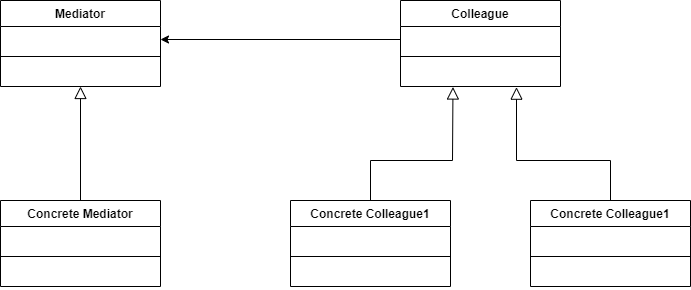

The diagram above was exported from draw.io. Its source (the exported page's mxGraphModel, read from the mxfile embedded in the PNG):
<mxGraphModel dx="981" dy="548" grid="1" gridSize="10" guides="1" tooltips="1" connect="1" arrows="1" fold="1" page="1" pageScale="1" pageWidth="850" pageHeight="1100" math="0" shadow="0">
  <root>
    <mxCell id="0" />
    <mxCell id="1" parent="0" />
    <mxCell id="oJb1SCvln5ThfOEsHmS9-1" value="Mediator" style="swimlane;fontStyle=1;align=center;verticalAlign=top;childLayout=stackLayout;horizontal=1;startSize=26;horizontalStack=0;resizeParent=1;resizeParentMax=0;resizeLast=0;collapsible=1;marginBottom=0;" vertex="1" parent="1">
      <mxGeometry x="150" y="160" width="160" height="86" as="geometry" />
    </mxCell>
    <mxCell id="oJb1SCvln5ThfOEsHmS9-2" value=" " style="text;strokeColor=none;fillColor=none;align=left;verticalAlign=top;spacingLeft=4;spacingRight=4;overflow=hidden;rotatable=0;points=[[0,0.5],[1,0.5]];portConstraint=eastwest;" vertex="1" parent="oJb1SCvln5ThfOEsHmS9-1">
      <mxGeometry y="26" width="160" height="26" as="geometry" />
    </mxCell>
    <mxCell id="oJb1SCvln5ThfOEsHmS9-3" value="" style="line;strokeWidth=1;fillColor=none;align=left;verticalAlign=middle;spacingTop=-1;spacingLeft=3;spacingRight=3;rotatable=0;labelPosition=right;points=[];portConstraint=eastwest;" vertex="1" parent="oJb1SCvln5ThfOEsHmS9-1">
      <mxGeometry y="52" width="160" height="8" as="geometry" />
    </mxCell>
    <mxCell id="oJb1SCvln5ThfOEsHmS9-4" value=" " style="text;strokeColor=none;fillColor=none;align=left;verticalAlign=top;spacingLeft=4;spacingRight=4;overflow=hidden;rotatable=0;points=[[0,0.5],[1,0.5]];portConstraint=eastwest;" vertex="1" parent="oJb1SCvln5ThfOEsHmS9-1">
      <mxGeometry y="60" width="160" height="26" as="geometry" />
    </mxCell>
    <mxCell id="oJb1SCvln5ThfOEsHmS9-5" value="Colleague" style="swimlane;fontStyle=1;align=center;verticalAlign=top;childLayout=stackLayout;horizontal=1;startSize=26;horizontalStack=0;resizeParent=1;resizeParentMax=0;resizeLast=0;collapsible=1;marginBottom=0;" vertex="1" parent="1">
      <mxGeometry x="550" y="160" width="160" height="86" as="geometry" />
    </mxCell>
    <mxCell id="oJb1SCvln5ThfOEsHmS9-6" value=" " style="text;strokeColor=none;fillColor=none;align=left;verticalAlign=top;spacingLeft=4;spacingRight=4;overflow=hidden;rotatable=0;points=[[0,0.5],[1,0.5]];portConstraint=eastwest;" vertex="1" parent="oJb1SCvln5ThfOEsHmS9-5">
      <mxGeometry y="26" width="160" height="26" as="geometry" />
    </mxCell>
    <mxCell id="oJb1SCvln5ThfOEsHmS9-7" value="" style="line;strokeWidth=1;fillColor=none;align=left;verticalAlign=middle;spacingTop=-1;spacingLeft=3;spacingRight=3;rotatable=0;labelPosition=right;points=[];portConstraint=eastwest;" vertex="1" parent="oJb1SCvln5ThfOEsHmS9-5">
      <mxGeometry y="52" width="160" height="8" as="geometry" />
    </mxCell>
    <mxCell id="oJb1SCvln5ThfOEsHmS9-8" value=" " style="text;strokeColor=none;fillColor=none;align=left;verticalAlign=top;spacingLeft=4;spacingRight=4;overflow=hidden;rotatable=0;points=[[0,0.5],[1,0.5]];portConstraint=eastwest;" vertex="1" parent="oJb1SCvln5ThfOEsHmS9-5">
      <mxGeometry y="60" width="160" height="26" as="geometry" />
    </mxCell>
    <mxCell id="oJb1SCvln5ThfOEsHmS9-9" value="Concrete Mediator" style="swimlane;fontStyle=1;align=center;verticalAlign=top;childLayout=stackLayout;horizontal=1;startSize=26;horizontalStack=0;resizeParent=1;resizeParentMax=0;resizeLast=0;collapsible=1;marginBottom=0;" vertex="1" parent="1">
      <mxGeometry x="150" y="360" width="160" height="86" as="geometry" />
    </mxCell>
    <mxCell id="oJb1SCvln5ThfOEsHmS9-10" value=" " style="text;strokeColor=none;fillColor=none;align=left;verticalAlign=top;spacingLeft=4;spacingRight=4;overflow=hidden;rotatable=0;points=[[0,0.5],[1,0.5]];portConstraint=eastwest;" vertex="1" parent="oJb1SCvln5ThfOEsHmS9-9">
      <mxGeometry y="26" width="160" height="26" as="geometry" />
    </mxCell>
    <mxCell id="oJb1SCvln5ThfOEsHmS9-11" value="" style="line;strokeWidth=1;fillColor=none;align=left;verticalAlign=middle;spacingTop=-1;spacingLeft=3;spacingRight=3;rotatable=0;labelPosition=right;points=[];portConstraint=eastwest;" vertex="1" parent="oJb1SCvln5ThfOEsHmS9-9">
      <mxGeometry y="52" width="160" height="8" as="geometry" />
    </mxCell>
    <mxCell id="oJb1SCvln5ThfOEsHmS9-12" value=" " style="text;strokeColor=none;fillColor=none;align=left;verticalAlign=top;spacingLeft=4;spacingRight=4;overflow=hidden;rotatable=0;points=[[0,0.5],[1,0.5]];portConstraint=eastwest;" vertex="1" parent="oJb1SCvln5ThfOEsHmS9-9">
      <mxGeometry y="60" width="160" height="26" as="geometry" />
    </mxCell>
    <mxCell id="oJb1SCvln5ThfOEsHmS9-13" value="Concrete Colleague1" style="swimlane;fontStyle=1;align=center;verticalAlign=top;childLayout=stackLayout;horizontal=1;startSize=26;horizontalStack=0;resizeParent=1;resizeParentMax=0;resizeLast=0;collapsible=1;marginBottom=0;" vertex="1" parent="1">
      <mxGeometry x="440" y="360" width="160" height="86" as="geometry" />
    </mxCell>
    <mxCell id="oJb1SCvln5ThfOEsHmS9-14" value=" " style="text;strokeColor=none;fillColor=none;align=left;verticalAlign=top;spacingLeft=4;spacingRight=4;overflow=hidden;rotatable=0;points=[[0,0.5],[1,0.5]];portConstraint=eastwest;" vertex="1" parent="oJb1SCvln5ThfOEsHmS9-13">
      <mxGeometry y="26" width="160" height="26" as="geometry" />
    </mxCell>
    <mxCell id="oJb1SCvln5ThfOEsHmS9-15" value="" style="line;strokeWidth=1;fillColor=none;align=left;verticalAlign=middle;spacingTop=-1;spacingLeft=3;spacingRight=3;rotatable=0;labelPosition=right;points=[];portConstraint=eastwest;" vertex="1" parent="oJb1SCvln5ThfOEsHmS9-13">
      <mxGeometry y="52" width="160" height="8" as="geometry" />
    </mxCell>
    <mxCell id="oJb1SCvln5ThfOEsHmS9-16" value=" " style="text;strokeColor=none;fillColor=none;align=left;verticalAlign=top;spacingLeft=4;spacingRight=4;overflow=hidden;rotatable=0;points=[[0,0.5],[1,0.5]];portConstraint=eastwest;" vertex="1" parent="oJb1SCvln5ThfOEsHmS9-13">
      <mxGeometry y="60" width="160" height="26" as="geometry" />
    </mxCell>
    <mxCell id="oJb1SCvln5ThfOEsHmS9-17" value="" style="endArrow=classic;html=1;entryX=1;entryY=0.5;entryDx=0;entryDy=0;exitX=0;exitY=0.5;exitDx=0;exitDy=0;" edge="1" parent="1" source="oJb1SCvln5ThfOEsHmS9-6" target="oJb1SCvln5ThfOEsHmS9-2">
      <mxGeometry width="50" height="50" relative="1" as="geometry">
        <mxPoint x="375" y="270" as="sourcePoint" />
        <mxPoint x="425" y="220" as="targetPoint" />
      </mxGeometry>
    </mxCell>
    <mxCell id="oJb1SCvln5ThfOEsHmS9-18" value="" style="endArrow=block;html=1;exitX=0.5;exitY=0;exitDx=0;exitDy=0;entryX=0.5;entryY=1;entryDx=0;entryDy=0;endFill=0;endSize=10;" edge="1" parent="1" source="oJb1SCvln5ThfOEsHmS9-9" target="oJb1SCvln5ThfOEsHmS9-1">
      <mxGeometry width="50" height="50" relative="1" as="geometry">
        <mxPoint x="320" y="340" as="sourcePoint" />
        <mxPoint x="230" y="250" as="targetPoint" />
      </mxGeometry>
    </mxCell>
    <mxCell id="oJb1SCvln5ThfOEsHmS9-19" value="Concrete Colleague1" style="swimlane;fontStyle=1;align=center;verticalAlign=top;childLayout=stackLayout;horizontal=1;startSize=26;horizontalStack=0;resizeParent=1;resizeParentMax=0;resizeLast=0;collapsible=1;marginBottom=0;" vertex="1" parent="1">
      <mxGeometry x="680" y="360" width="160" height="86" as="geometry" />
    </mxCell>
    <mxCell id="oJb1SCvln5ThfOEsHmS9-20" value=" " style="text;strokeColor=none;fillColor=none;align=left;verticalAlign=top;spacingLeft=4;spacingRight=4;overflow=hidden;rotatable=0;points=[[0,0.5],[1,0.5]];portConstraint=eastwest;" vertex="1" parent="oJb1SCvln5ThfOEsHmS9-19">
      <mxGeometry y="26" width="160" height="26" as="geometry" />
    </mxCell>
    <mxCell id="oJb1SCvln5ThfOEsHmS9-21" value="" style="line;strokeWidth=1;fillColor=none;align=left;verticalAlign=middle;spacingTop=-1;spacingLeft=3;spacingRight=3;rotatable=0;labelPosition=right;points=[];portConstraint=eastwest;" vertex="1" parent="oJb1SCvln5ThfOEsHmS9-19">
      <mxGeometry y="52" width="160" height="8" as="geometry" />
    </mxCell>
    <mxCell id="oJb1SCvln5ThfOEsHmS9-22" value=" " style="text;strokeColor=none;fillColor=none;align=left;verticalAlign=top;spacingLeft=4;spacingRight=4;overflow=hidden;rotatable=0;points=[[0,0.5],[1,0.5]];portConstraint=eastwest;" vertex="1" parent="oJb1SCvln5ThfOEsHmS9-19">
      <mxGeometry y="60" width="160" height="26" as="geometry" />
    </mxCell>
    <mxCell id="oJb1SCvln5ThfOEsHmS9-23" value="" style="endArrow=block;html=1;endSize=10;endFill=0;exitX=0.5;exitY=0;exitDx=0;exitDy=0;entryX=0.328;entryY=1.019;entryDx=0;entryDy=0;entryPerimeter=0;rounded=0;" edge="1" parent="1" source="oJb1SCvln5ThfOEsHmS9-13" target="oJb1SCvln5ThfOEsHmS9-8">
      <mxGeometry width="50" height="50" relative="1" as="geometry">
        <mxPoint x="440" y="340" as="sourcePoint" />
        <mxPoint x="490" y="290" as="targetPoint" />
        <Array as="points">
          <mxPoint x="520" y="320" />
          <mxPoint x="602" y="320" />
        </Array>
      </mxGeometry>
    </mxCell>
    <mxCell id="oJb1SCvln5ThfOEsHmS9-24" value="" style="endArrow=block;html=1;endSize=10;endFill=0;exitX=0.5;exitY=0;exitDx=0;exitDy=0;entryX=0.725;entryY=1.026;entryDx=0;entryDy=0;entryPerimeter=0;rounded=0;" edge="1" parent="1" source="oJb1SCvln5ThfOEsHmS9-19" target="oJb1SCvln5ThfOEsHmS9-8">
      <mxGeometry width="50" height="50" relative="1" as="geometry">
        <mxPoint x="735" y="330" as="sourcePoint" />
        <mxPoint x="785" y="280" as="targetPoint" />
        <Array as="points">
          <mxPoint x="760" y="320" />
          <mxPoint x="666" y="320" />
        </Array>
      </mxGeometry>
    </mxCell>
  </root>
</mxGraphModel>